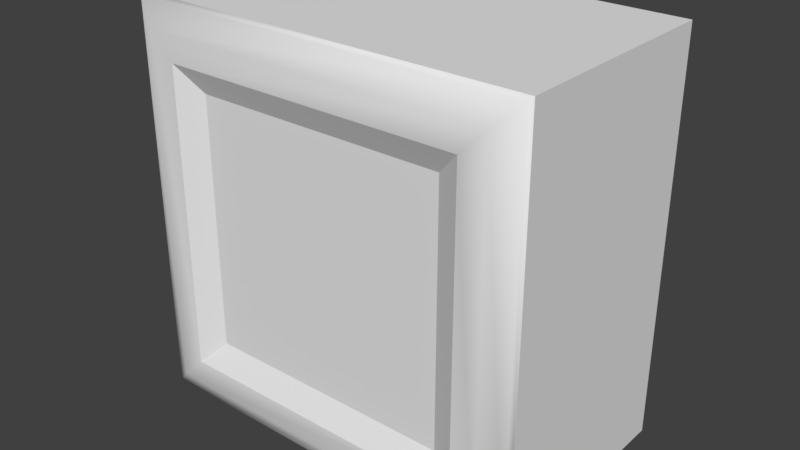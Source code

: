 # Source: light_emergsignal.blend  (saved by Blender 2.78.0; exported with 4.5.12 LTS)
import bpy
from mathutils import Matrix  # noqa: F401  (used for matrix-valued properties, if any)

bpy.ops.wm.read_factory_settings(use_empty=True)
scene = bpy.context.scene
scene.name = 'Scene'

# ---- collections
col_collection_1 = bpy.data.collections.new('Collection 1'); scene.collection.children.link(col_collection_1)

# ---- materials (node trees are filled in below, after node groups)
mat_lite1_2 = bpy.data.materials.new('lite1_2')
mat_lite1_2.alpha_threshold = 0.0
mat_lite1_2.use_transparent_shadow = False
mat_lite1_2.roughness = 0.5

# ---- material node trees

# ---- world
world_world = bpy.data.worlds.new('World'); scene.world = world_world
world_world.color = (0.05088, 0.05088, 0.05088)
world_world.use_sun_shadow = False
world_world.sun_shadow_jitter_overblur = 0.0
world_world.cycles.sampling_method = 'MANUAL'

# ---- meshes
me_lite1_2 = bpy.data.meshes.new('lite1_2')
me_lite1_2.from_pydata([(-0.16, 0.16, -0.16), (0.16, 0.16, -0.16), (-0.16, 0.16, 0.16), (0.16, 0.16, 0.16), (-0.1, -0.02, -0.1), (0.1, -0.02, -0.1), (-0.1, -0.02, 0.1), (0.1, -0.02, 0.1), (-0.14, -0.03, 0.14), (-0.14, -0.03, -0.14), (0.14, -0.03, -0.14), (0.14, -0.03, 0.14), (-0.12, -0.03, 0.12), (-0.12, -0.03, -0.12), (0.12, -0.03, -0.12), (0.12, -0.03, 0.12), (-0.1577, -0.02116, 0.1577), (-0.16, -0.0174, 0.16), (-0.16, -0.0174, -0.16), (-0.1577, -0.02116, -0.1577), (0.16, -0.0174, -0.16), (0.1577, -0.02116, -0.1577), (0.16, -0.0174, 0.16), (0.1577, -0.02116, 0.1577)], [], [(4, 5, 7, 6), (8, 11, 23, 16), (2, 0, 18, 17), (11, 10, 21, 23), (3, 2, 17, 22), (0, 1, 20, 18), (1, 3, 22, 20), (10, 9, 19, 21), (13, 12, 8, 9), (14, 13, 9, 10), (15, 14, 10, 11), (12, 15, 11, 8), (4, 6, 12, 13), (5, 4, 13, 14), (7, 5, 14, 15), (6, 7, 15, 12), (17, 18, 19, 16), (18, 20, 21, 19), (20, 22, 23, 21), (22, 17, 16, 23), (9, 8, 16, 19)])
me_lite1_2.polygons.foreach_set('use_smooth', [0, 1, 0, 1, 0, 0, 0, 1, 1, 1, 1, 1, 0, 0, 0, 0, 1, 1, 1, 1, 1])
_uv = me_lite1_2.uv_layers.new(name='UVMap')
_uv.uv.foreach_set('vector', [0.1875, 0.1875, 0.8125, 0.1875, 0.8125, 0.8125, 0.1875, 0.8125, 0.0625, 0.9375, 0.9375, 0.9375, 0.9927, 0.9927, 0.007254, 0.9927, 0.0, 1.0, 0.0, 0.0, 0.0, 0.0, 0.0, 1.0, 0.9375, 0.9375, 0.9375, 0.0625, 0.9927, 0.007254, 0.9927, 0.9927, 1.0, 1.0, 0.0, 1.0, 0.0, 1.0, 1.0, 1.0, 0.0, 0.0, 1.0, 0.0, 1.0, 0.0, 0.0, 0.0, 1.0, 0.0, 1.0, 1.0, 1.0, 1.0, 1.0, 0.0, 0.9375, 0.0625, 0.0625, 0.0625, 0.007254, 0.007254, 0.9927, 0.007254, 0.125, 0.125, 0.125, 0.875, 0.0625, 0.9375, 0.0625, 0.0625, 0.875, 0.125, 0.125, 0.125, 0.0625, 0.0625, 0.9375, 0.0625, 0.875, 0.875, 0.875, 0.125, 0.9375, 0.0625, 0.9375, 0.9375, 0.125, 0.875, 0.875, 0.875, 0.9375, 0.9375, 0.0625, 0.9375, 0.1591, 0.1488, 0.1591, 0.1676, 0.1573, 0.1695, 0.1573, 0.1469, 0.6691, 0.1732, 0.3309, 0.1732, 0.2971, 0.1393, 0.7029, 0.1393, 0.8271, 0.6666, 0.8271, 0.3334, 0.8604, 0.3, 0.8604, 0.7, 0.3039, 0.8241, 0.6961, 0.8241, 0.7353, 0.8634, 0.2647, 0.8634, 0.0, 1.0, 0.0, 0.0, 0.007254, 0.007254, 0.007254, 0.9927, 0.0, 0.0, 1.0, 0.0, 0.9927, 0.007254, 0.007254, 0.007254, 1.0, 0.0, 1.0, 1.0, 0.9927, 0.9927, 0.9927, 0.007254, 1.0, 1.0, 0.0, 1.0, 0.007254, 0.9927, 0.9927, 0.9927, 0.0625, 0.0625, 0.0625, 0.9375, 0.007254, 0.9927, 0.007254, 0.007254])
me_lite1_2.materials.append(mat_lite1_2)
me_lite1_2.use_remesh_preserve_volume = False
me_lite1_2.use_remesh_preserve_attributes = False
me_lite1_2.use_mirror_vertex_groups = False
me_lite1_2.update()

# ---- objects
ob_lite1_2 = bpy.data.objects.new('lite1_2', me_lite1_2)

# ---- transforms, parenting, visibility, modifiers, constraints
ob_lite1_2.location = (0.0, 0.0, 0.0)
ob_lite1_2.lineart.crease_threshold = 0.0

# ---- collection membership
col_collection_1.objects.link(ob_lite1_2)

# ---- scene / render settings (as saved in the file)
scene.frame_start = 1; scene.frame_end = 2; scene.frame_set(1)
scene.render.engine = 'BLENDER_EEVEE_NEXT'
scene.render.resolution_percentage = 50
scene.render.dither_intensity = 0.0
scene.cycles.use_denoising = False
scene.cycles.samples = 128
scene.cycles.sampling_pattern = 'TABULATED_SOBOL'
scene.cycles.light_sampling_threshold = 0.0
scene.cycles.use_adaptive_sampling = False
scene.cycles.use_light_tree = False
scene.cycles.blur_glossy = 0.0
scene.cycles.sample_clamp_indirect = 0.0
scene.view_settings.view_transform = 'Standard'
bpy.context.view_layer.update()

# ---- added for rendering (the .blend has no active camera and no usable light): camera, sun
cam_auto = bpy.data.cameras.new('AutoCamera')
cam_auto.lens = 50.0
cam_auto.sensor_width = 36.0
cam_auto.clip_end = 1000.0
ob_auto_camera = bpy.data.objects.new('AutoCamera', cam_auto)
scene.collection.objects.link(ob_auto_camera)
ob_auto_camera.location = (0.454115, -0.479938, 0.363292)
ob_auto_camera.rotation_euler = (1.09748, -7.21219e-08, 0.694738)
scene.camera = ob_auto_camera
light_auto_sun = bpy.data.lights.new('AutoSun', 'SUN')
light_auto_sun.energy = 3.0
light_auto_sun.angle = 0.0523599
ob_auto_sun = bpy.data.objects.new('AutoSun', light_auto_sun)
scene.collection.objects.link(ob_auto_sun)
ob_auto_sun.rotation_euler = (0.872665, 0.174533, 0.523599)
bpy.context.view_layer.update()
